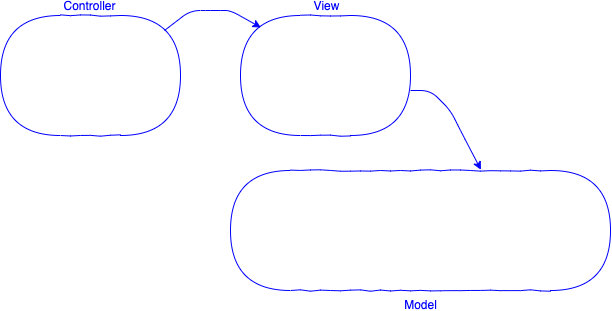

The diagram above was exported from draw.io. Its source (the exported page's mxGraphModel, read from the mxfile embedded in the PNG):
<mxGraphModel dx="732" dy="457" grid="1" gridSize="10" guides="1" tooltips="1" connect="1" arrows="1" fold="1" page="1" pageScale="1" pageWidth="827" pageHeight="1169" math="0" shadow="0">
  <root>
    <mxCell id="0" />
    <mxCell id="1" parent="0" />
    <mxCell id="2" value="Model" style="rounded=1;whiteSpace=wrap;html=1;shadow=0;comic=1;fillColor=none;arcSize=50;labelPosition=center;verticalLabelPosition=bottom;align=center;verticalAlign=top;strokeColor=#0000FF;fontColor=#0000FF;" vertex="1" parent="1">
      <mxGeometry x="250" y="280" width="380" height="120" as="geometry" />
    </mxCell>
    <mxCell id="3" value="View" style="rounded=1;whiteSpace=wrap;html=1;shadow=0;comic=1;fillColor=none;arcSize=50;labelPosition=center;verticalLabelPosition=top;align=center;verticalAlign=bottom;fontColor=#0000FF;strokeColor=#0000FF;" vertex="1" parent="1">
      <mxGeometry x="260" y="125" width="170" height="120" as="geometry" />
    </mxCell>
    <mxCell id="4" value="Controller" style="rounded=1;whiteSpace=wrap;html=1;shadow=0;comic=1;fillColor=none;arcSize=50;labelPosition=center;verticalLabelPosition=top;align=center;verticalAlign=bottom;fontColor=#0000FF;strokeColor=#0000FF;" vertex="1" parent="1">
      <mxGeometry x="20" y="125" width="180" height="120" as="geometry" />
    </mxCell>
    <mxCell id="5" value="" style="endArrow=classic;html=1;entryX=0.12;entryY=0.1;entryDx=0;entryDy=0;entryPerimeter=0;strokeColor=#0000FF;" edge="1" target="3" parent="1">
      <mxGeometry width="50" height="50" relative="1" as="geometry">
        <mxPoint x="184.0000000000001" y="140" as="sourcePoint" />
        <mxPoint x="260" y="90" as="targetPoint" />
        <Array as="points">
          <mxPoint x="210" y="120" />
          <mxPoint x="230" y="120" />
          <mxPoint x="250" y="120" />
        </Array>
      </mxGeometry>
    </mxCell>
    <mxCell id="6" value="" style="endArrow=classic;html=1;entryX=0.659;entryY=-0.006;entryDx=0;entryDy=0;entryPerimeter=0;strokeColor=#0000FF;" edge="1" target="2" parent="1">
      <mxGeometry width="50" height="50" relative="1" as="geometry">
        <mxPoint x="430" y="200" as="sourcePoint" />
        <mxPoint x="526.4" y="197" as="targetPoint" />
        <Array as="points">
          <mxPoint x="450" y="200" />
          <mxPoint x="470" y="220" />
          <mxPoint x="480" y="240" />
        </Array>
      </mxGeometry>
    </mxCell>
  </root>
</mxGraphModel>